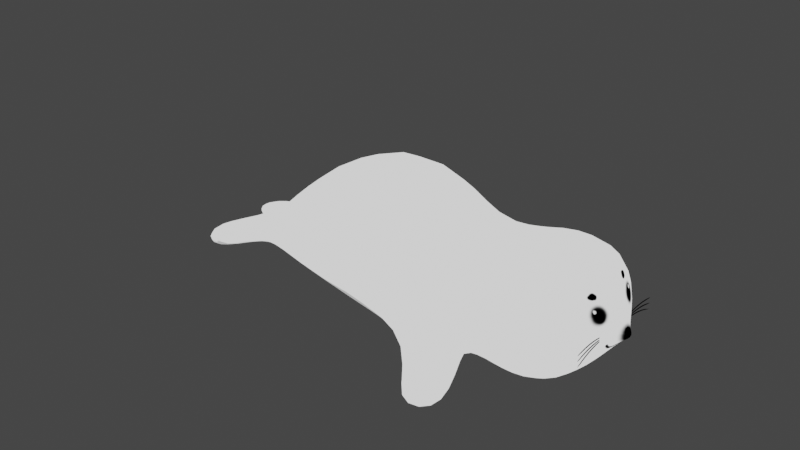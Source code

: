 # Source: azarasi.blend  (saved by Blender 3.1.7; exported with 4.5.12 LTS)
import bpy
from mathutils import Matrix  # noqa: F401  (used for matrix-valued properties, if any)

bpy.ops.wm.read_factory_settings(use_empty=True)
scene = bpy.context.scene
scene.name = 'Scene'

# ---- collections
col_collection = bpy.data.collections.new('Collection'); scene.collection.children.link(col_collection)

# ---- images (referenced by path relative to the original .blend; pixels are not part of the script)
import os
ASSET_DIR = os.environ.get("B2B_ASSET_DIR", "")  # directory of the original .blend (textures are referenced by path, not embedded)
HERE = os.path.dirname(os.path.abspath(__file__))  # packed textures are extracted next to this script under _unpacked/

def load_image(name, relpath, width, height, colorspace="sRGB"):
    """Load a texture the original file referenced (path relative to the .blend, or extracted next to this script)."""
    p = next((c for c in (os.path.join(HERE, relpath), os.path.join(ASSET_DIR, relpath)) if relpath and os.path.exists(c)), "")
    if p:
        img = bpy.data.images.load(p, check_existing=True)
        img.name = name
    else:  # same state as the original file: an image datablock whose file is absent (Cycles renders it pink)
        img = bpy.data.images.new(name, width, height)
        img.source = "FILE"
        img.filepath = "//" + (relpath or name)
    img.colorspace_settings.name = colorspace
    return img
img_untitled = load_image('Untitled', '_unpacked/Untitled.72ca709f.png', 1024, 1024, 'sRGB')

# ---- materials (node trees are filled in below, after node groups)
mat_material = bpy.data.materials.new('Material')
mat_material.alpha_threshold = 0.0
mat_material.use_transparent_shadow = False
mat_material.line_color = (0.0, 0.0, 0.0, 1.0)

# ---- material node trees
mat_material.use_nodes = True; mat_material.node_tree.nodes.clear()
_N = mat_material.node_tree.nodes; _L = mat_material.node_tree.links
n0 = _N.new('ShaderNodeOutputMaterial'); n0.name = 'Material Output'; n0.location = (300, 300)
n1 = _N.new('ShaderNodeEmission'); n1.name = 'Emission'; n1.location = (110, 300)
n2 = _N.new('ShaderNodeTexImage'); n2.name = 'Image Texture'; n2.location = (-180, 260)
n2.image = img_untitled
_L.new(n1.outputs[0], n0.inputs[0])
_L.new(n2.outputs[0], n1.inputs[0])
n0.is_active_output = True

# ---- world
world_world = bpy.data.worlds.new('World'); scene.world = world_world
world_world.use_nodes = True; world_world.node_tree.nodes.clear()
_N = world_world.node_tree.nodes; _L = world_world.node_tree.links
n0 = _N.new('ShaderNodeOutputWorld'); n0.name = 'World Output'; n0.location = (300, 300)
n1 = _N.new('ShaderNodeBackground'); n1.name = 'Background'; n1.location = (10, 300)
n1.inputs[0].default_value = (0.05088, 0.05088, 0.05088, 1.0)
_L.new(n1.outputs[0], n0.inputs[0])
n0.is_active_output = True
world_world.color = (0.05088, 0.05088, 0.05088)
world_world.use_sun_shadow = False
world_world.sun_shadow_jitter_overblur = 0.0

# ---- meshes
me_cube = bpy.data.meshes.new('Cube')
me_cube.from_pydata([(-1.0, -1.0, -1.0), (-1.0, -1.0, 1.0), (-1.0, 1.0, -1.0), (-1.0, 1.0, 1.0), (1.0, -1.0, -1.0), (1.0, -1.0, 1.0), (1.0, 1.0, -1.0), (1.0, 1.0, 1.0), (-1.0, 0.0, 5.399), (-1.0, 0.0, 7.399), (1.0, 0.0, 5.399), (1.0, 0.0, 7.399)], [], [(8, 9, 3, 2), (2, 3, 7, 6), (10, 11, 5, 4), (4, 5, 1, 0), (8, 10, 4, 0), (11, 9, 1, 5), (7, 3, 9, 11), (2, 6, 10, 8), (6, 7, 11, 10), (0, 1, 9, 8)])
_uv = me_cube.uv_layers.new(name='UVMap')
_uv.uv.foreach_set('vector', [0.9296, 0.4309, 0.9503, 0.5456, 0.8864, 0.4452, 0.8718, 0.4578, 0.8718, 0.4578, 0.8864, 0.4452, 0.8704, 0.4621, 0.8648, 0.4624, 0.8731, 0.4, 0.8299, 0.4392, 0.9998, 0.1268, 0.9657, 0.0002004, 0.9657, 0.0002004, 0.9998, 0.1268, 0.9309, 0.1388, 0.9661, 0.04268, 0.9296, 0.4309, 0.8731, 0.4, 0.9657, 0.0002004, 0.9661, 0.04268, 0.9998, 0.6046, 0.9503, 0.5456, 0.9309, 0.1388, 0.9998, 0.1268, 0.8704, 0.4621, 0.8864, 0.4452, 0.9503, 0.5456, 0.9998, 0.6046, 0.8718, 0.4578, 0.8648, 0.4624, 0.8731, 0.4, 0.9296, 0.4309, 0.8648, 0.4624, 0.8704, 0.4621, 0.8299, 0.4392, 0.8731, 0.4, 0.9661, 0.04268, 0.9309, 0.1388, 0.9503, 0.5456, 0.9296, 0.4309])
me_cube.materials.append(mat_material)
me_cube.use_remesh_fix_poles = True
me_cube.use_remesh_preserve_attributes = False
me_cube.update()
me_cube_002 = bpy.data.meshes.new('Cube.002')
me_cube_002.from_pydata([(-1.0, -1.0, -1.0), (-1.0, -1.0, 1.0), (-1.0, 1.0, -1.0), (-1.0, 1.0, 1.0), (1.0, -1.0, -1.0), (1.0, -1.0, 1.0), (1.0, 1.0, -1.0), (1.0, 1.0, 1.0), (-1.0, 0.0, 5.399), (-1.0, 0.0, 7.399), (1.0, 0.0, 5.399), (1.0, 0.0, 7.399)], [], [(8, 9, 3, 2), (2, 3, 7, 6), (10, 11, 5, 4), (4, 5, 1, 0), (8, 10, 4, 0), (11, 9, 1, 5), (7, 3, 9, 11), (2, 6, 10, 8), (6, 7, 11, 10), (0, 1, 9, 8)])
_uv = me_cube_002.uv_layers.new(name='UVMap')
_uv.uv.foreach_set('vector', [0.7593, 0.4309, 0.78, 0.5456, 0.7161, 0.4452, 0.7015, 0.4578, 0.7015, 0.4578, 0.7161, 0.4452, 0.7, 0.4621, 0.6945, 0.4624, 0.7028, 0.4, 0.6595, 0.4392, 0.8295, 0.1268, 0.7954, 0.0002004, 0.7954, 0.0002004, 0.8295, 0.1268, 0.7606, 0.1388, 0.7958, 0.04268, 0.7593, 0.4309, 0.7028, 0.4, 0.7954, 0.0002004, 0.7958, 0.04268, 0.8295, 0.6046, 0.78, 0.5456, 0.7606, 0.1388, 0.8295, 0.1268, 0.7, 0.4621, 0.7161, 0.4452, 0.78, 0.5456, 0.8295, 0.6046, 0.7015, 0.4578, 0.6945, 0.4624, 0.7028, 0.4, 0.7593, 0.4309, 0.6945, 0.4624, 0.7, 0.4621, 0.6595, 0.4392, 0.7028, 0.4, 0.7958, 0.04268, 0.7606, 0.1388, 0.78, 0.5456, 0.7593, 0.4309])
me_cube_002.materials.append(mat_material)
me_cube_002.use_remesh_fix_poles = True
me_cube_002.use_remesh_preserve_attributes = False
me_cube_002.update()
me_cube_003 = bpy.data.meshes.new('Cube.003')
me_cube_003.from_pydata([(-1.0, -1.0, -1.0), (-1.0, -1.0, 1.0), (-1.0, 1.0, -1.0), (-1.0, 1.0, 1.0), (1.0, -1.0, -1.0), (1.0, -1.0, 1.0), (1.0, 1.0, -1.0), (1.0, 1.0, 1.0), (-1.0, 0.0, 5.399), (-1.0, 0.0, 7.399), (1.0, 0.0, 5.399), (1.0, 0.0, 7.399)], [], [(8, 9, 3, 2), (2, 3, 7, 6), (10, 11, 5, 4), (4, 5, 1, 0), (8, 10, 4, 0), (11, 9, 1, 5), (7, 3, 9, 11), (2, 6, 10, 8), (6, 7, 11, 10), (0, 1, 9, 8)])
_uv = me_cube_003.uv_layers.new(name='UVMap')
_uv.uv.foreach_set('vector', [0.5889, 0.4309, 0.6097, 0.5456, 0.5457, 0.4452, 0.5312, 0.4578, 0.5312, 0.4578, 0.5457, 0.4452, 0.5297, 0.4621, 0.5242, 0.4624, 0.5325, 0.4, 0.4892, 0.4392, 0.6591, 0.1268, 0.625, 0.0002004, 0.625, 0.0002004, 0.6591, 0.1268, 0.5903, 0.1388, 0.6255, 0.04268, 0.5889, 0.4309, 0.5325, 0.4, 0.625, 0.0002004, 0.6255, 0.04268, 0.6591, 0.6046, 0.6097, 0.5456, 0.5903, 0.1388, 0.6591, 0.1268, 0.5297, 0.4621, 0.5457, 0.4452, 0.6097, 0.5456, 0.6591, 0.6046, 0.5312, 0.4578, 0.5242, 0.4624, 0.5325, 0.4, 0.5889, 0.4309, 0.5242, 0.4624, 0.5297, 0.4621, 0.4892, 0.4392, 0.5325, 0.4, 0.6255, 0.04268, 0.5903, 0.1388, 0.6097, 0.5456, 0.5889, 0.4309])
me_cube_003.materials.append(mat_material)
me_cube_003.use_remesh_fix_poles = True
me_cube_003.use_remesh_preserve_attributes = False
me_cube_003.update()
me_cube_001 = bpy.data.meshes.new('Cube.001')
me_cube_001.from_pydata([(-0.6667, 1.881, -1.013), (-0.6667, 1.881, 1.013), (0.4563, 1.923, -0.9983), (0.6452, 1.923, 0.9983), (1.226, 0.632, -0.3556), (1.294, 0.632, 0.3556), (-0.659, 3.034, -1.285), (-1.919, 0.7411, 0.6248), (-0.6606, 2.963, -1.66), (-4.926, 3.425, 1.123), (-8.054, 0.7681, -1.089), (-8.054, 0.7681, -0.1926), (-10.77, 0.7019, -0.9168), (-0.6667, 0.0, -2.038), (-0.6667, 0.0, 2.038), (0.4563, 0.0, -1.634), (0.818, 0.0, 1.912), (1.226, 0.0, -0.5041), (1.322, 0.0, 0.5041), (-1.919, 0.0, -1.874), (-1.919, 0.0, 1.543), (-4.926, 0.0, -2.741), (-4.926, 0.0, 3.736), (-8.054, 0.0, -1.543), (-8.054, 0.0, 0.2609), (-10.77, 0.7019, -1.589), (-1.751, 1.099, -1.12), (-1.982, 0.7507, -0.3859), (-2.801, 1.733, -0.7021), (-2.759, 0.9604, -1.589), (-1.959, 3.768, -1.203), (-1.951, 3.688, -1.622), (-8.305, 0.7809, -0.8882), (-8.305, 0.7809, -0.3935), (-8.405, 0.0, -0.3047), (-8.405, -1.776e-14, -0.9769), (-9.526, 1.726, -0.9229), (-9.526, 1.726, -1.418), (1.706, 0.0, -0.04156), (1.441, 0.0, -0.183), (1.441, 0.0, 0.1415), (1.441, 0.2034, 0.09368), (1.441, 0.2034, -0.1352)], [], [(14, 1, 7, 20), (0, 1, 3, 2), (2, 3, 5, 4), (15, 2, 4, 17), (0, 13, 19, 26), (22, 9, 11, 24), (20, 7, 9, 22), (26, 19, 21, 29), (12, 36, 37, 25), (10, 29, 21, 23), (11, 10, 32, 33), (24, 11, 33, 34), (30, 6, 8, 31), (1, 0, 27, 7), (9, 28, 10, 11), (42, 38, 39), (3, 1, 14, 16), (0, 2, 15, 13), (3, 16, 18, 5), (26, 27, 0), (28, 29, 10), (26, 29, 31, 8), (7, 27, 28, 9), (27, 26, 8, 6), (28, 27, 6, 30), (29, 28, 30, 31), (33, 32, 37, 36), (10, 23, 35, 32), (35, 34, 12, 25), (32, 35, 25, 37), (34, 33, 36, 12), (42, 4, 5, 41), (41, 40, 38), (5, 18, 40, 41), (38, 42, 41), (4, 42, 39, 17)])
me_cube_001.polygons.foreach_set('use_smooth', [True] * 36)
_uv = me_cube_001.uv_layers.new(name='UVMap')
_uv.uv.foreach_set('vector', [0.4856, 0.4962, 0.3625, 0.5314, 0.3417, 0.4354, 0.4286, 0.4114, 0.2798, 0.555, 0.3625, 0.5314, 0.3751, 0.5843, 0.3042, 0.5958, 0.3042, 0.5958, 0.3751, 0.5843, 0.376, 0.6589, 0.3347, 0.6698, 0.2171, 0.6741, 0.3042, 0.5958, 0.3347, 0.6698, 0.3192, 0.7105, 0.2798, 0.555, 0.1635, 0.6026, 0.1377, 0.5161, 0.2334, 0.4887, 0.4888, 0.1485, 0.2735, 0.2441, 0.117, 0.06646, 0.1552, 0.007547, 0.4286, 0.4114, 0.3417, 0.4354, 0.2735, 0.2441, 0.4888, 0.1485, 0.2334, 0.4887, 0.1377, 0.5161, 0.02691, 0.3339, 0.1731, 0.4306, 0.8576, 0.7769, 0.8574, 0.7332, 0.8741, 0.7329, 0.9077, 0.8426, 0.05769, 0.1016, 0.1731, 0.4306, 0.02691, 0.3339, 0.0002004, 0.1189, 0.117, 0.06646, 0.05769, 0.1016, 0.06063, 0.07876, 0.09248, 0.05928, 0.1552, 0.007547, 0.117, 0.06646, 0.09248, 0.05928, 0.1065, 0.0002004, 0.6423, 0.6978, 0.6654, 0.651, 0.7019, 0.6355, 0.6547, 0.7069, 0.3625, 0.5314, 0.2798, 0.555, 0.2714, 0.4463, 0.3417, 0.4354, 0.2735, 0.2441, 0.2313, 0.3792, 0.05769, 0.1016, 0.117, 0.06646, 0.3553, 0.6999, 0.3689, 0.7236, 0.3483, 0.7152, 0.3751, 0.5843, 0.3625, 0.5314, 0.4856, 0.4962, 0.4888, 0.6118, 0.2798, 0.555, 0.3042, 0.5958, 0.2171, 0.6741, 0.1635, 0.6026, 0.3751, 0.5843, 0.4888, 0.6118, 0.409, 0.6892, 0.376, 0.6589, 0.2334, 0.4887, 0.2714, 0.4463, 0.2798, 0.555, 0.2313, 0.3792, 0.1731, 0.4306, 0.05769, 0.1016, 0.7019, 0.829, 0.6009, 0.8468, 0.6547, 0.7069, 0.7019, 0.6355, 0.3417, 0.4354, 0.2714, 0.4463, 0.2313, 0.3792, 0.2735, 0.2441, 0.4892, 0.6513, 0.5412, 0.605, 0.7019, 0.6355, 0.6654, 0.651, 0.5504, 0.7571, 0.4892, 0.6513, 0.6654, 0.651, 0.6423, 0.6978, 0.6009, 0.8468, 0.5504, 0.7571, 0.6423, 0.6978, 0.6547, 0.7069, 0.8003, 0.6543, 0.8446, 0.6446, 0.8741, 0.7329, 0.8574, 0.7332, 0.05769, 0.1016, 0.0002004, 0.1189, 0.005998, 0.07381, 0.06063, 0.07876, 0.7023, 0.7383, 0.7264, 0.6729, 0.8576, 0.7769, 0.9077, 0.8426, 0.8446, 0.6446, 0.9077, 0.605, 0.9077, 0.8426, 0.8741, 0.7329, 0.7264, 0.6729, 0.8003, 0.6543, 0.8574, 0.7332, 0.8576, 0.7769, 0.3553, 0.6999, 0.3347, 0.6698, 0.376, 0.6589, 0.3729, 0.6962, 0.3729, 0.6962, 0.3856, 0.7064, 0.3689, 0.7236, 0.376, 0.6589, 0.409, 0.6892, 0.3856, 0.7064, 0.3729, 0.6962, 0.3689, 0.7236, 0.3553, 0.6999, 0.3729, 0.6962, 0.3347, 0.6698, 0.3553, 0.6999, 0.3483, 0.7152, 0.3192, 0.7105])
me_cube_001.materials.append(mat_material)
me_cube_001.use_remesh_fix_poles = True
me_cube_001.use_remesh_preserve_attributes = False
me_cube_001.update()

# ---- objects
ob_cube_001 = bpy.data.objects.new('Cube.001', me_cube)
ob_cube_002 = bpy.data.objects.new('Cube.002', me_cube_002)
ob_cube_003 = bpy.data.objects.new('Cube.003', me_cube_003)
ob_cube = bpy.data.objects.new('Cube', me_cube_001)

# ---- transforms, parenting, visibility, modifiers, constraints
ob_cube_001.location = (1.226, 1.002, 1.187)
ob_cube_001.scale = (0.01087, 0.5035, 0.0125)
_m = ob_cube_001.modifiers.new('Mirror', 'MIRROR')
_m.use_axis = (False, True, False)
_m.mirror_object = ob_cube
_m = ob_cube_001.modifiers.new('Subdivision', 'SUBSURF')
ob_cube_002.location = (1.227, 1.002, 1.096)
ob_cube_002.rotation_euler = (-0.0984, -0.007661, -0.001692)
ob_cube_002.scale = (0.01087, 0.5035, 0.0125)
_m = ob_cube_002.modifiers.new('Mirror', 'MIRROR')
_m.use_axis = (False, True, False)
_m.mirror_object = ob_cube
_m = ob_cube_002.modifiers.new('Subdivision', 'SUBSURF')
ob_cube_003.location = (1.23, 0.997, 1.012)
ob_cube_003.rotation_euler = (-0.222, -0.01746, -0.002738)
ob_cube_003.scale = (0.01087, 0.5035, 0.0125)
_m = ob_cube_003.modifiers.new('Mirror', 'MIRROR')
_m.use_axis = (False, True, False)
_m.mirror_object = ob_cube
_m = ob_cube_003.modifiers.new('Subdivision', 'SUBSURF')
ob_cube.location = (0.0, 0.0, 1.127)
_m = ob_cube.modifiers.new('Mirror', 'MIRROR')
_m.use_axis = (False, True, False)
_m = ob_cube.modifiers.new('Subdivision', 'SUBSURF')
_m.levels = 2

# ---- collection membership
scene.collection.objects.link(ob_cube_001)
scene.collection.objects.link(ob_cube_002)
scene.collection.objects.link(ob_cube_003)
col_collection.objects.link(ob_cube)

# ---- scene / render settings (as saved in the file)
scene.frame_start = 1; scene.frame_end = 250; scene.frame_set(1)
scene.render.engine = 'BLENDER_EEVEE_NEXT'
scene.cycles.sampling_pattern = 'TABULATED_SOBOL'
scene.cycles.use_light_tree = False
scene.view_settings.view_transform = 'Filmic'
bpy.context.view_layer.update()

# ---- added for rendering (the .blend has no active camera): camera
cam_auto = bpy.data.cameras.new('AutoCamera')
cam_auto.lens = 50.0
cam_auto.sensor_width = 36.0
cam_auto.clip_end = 1000.0
ob_auto_camera = bpy.data.objects.new('AutoCamera', cam_auto)
scene.collection.objects.link(ob_auto_camera)
ob_auto_camera.location = (10.2249, -17.7066, 13.4289)
ob_auto_camera.rotation_euler = (1.09748, -7.21219e-08, 0.694738)
scene.camera = ob_auto_camera
bpy.context.view_layer.update()
